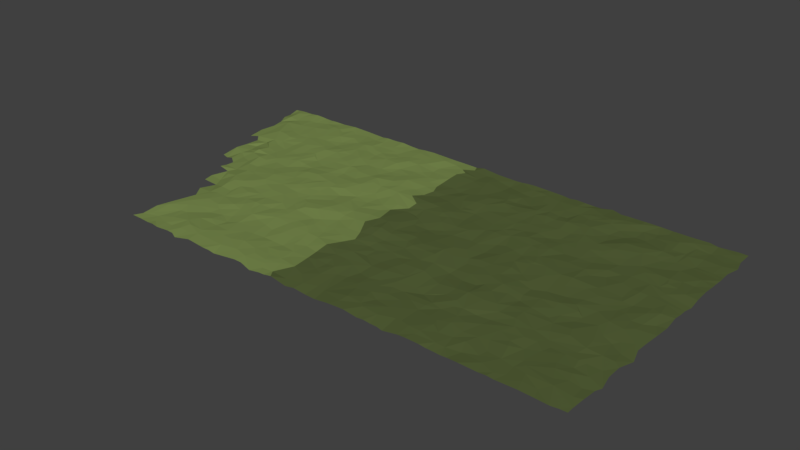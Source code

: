 # Source: teren-tutorial1.blend  (saved by Blender 2.78.0; exported with 4.5.12 LTS)
import bpy
from mathutils import Matrix  # noqa: F401  (used for matrix-valued properties, if any)

bpy.ops.wm.read_factory_settings(use_empty=True)
scene = bpy.context.scene
scene.name = 'Scene'

# ---- collections
col_collection_1 = bpy.data.collections.new('Collection 1'); scene.collection.children.link(col_collection_1)

# ---- materials (node trees are filled in below, after node groups)
mat_material_004 = bpy.data.materials.new('Material.004')
mat_material_004.alpha_threshold = 0.0
mat_material_004.use_transparent_shadow = False
mat_material_004.diffuse_color = (0.09687, 0.3097, 0.3185, 1.0)
mat_material_004.roughness = 0.5
mat_material_001 = bpy.data.materials.new('Material.001')
mat_material_001.alpha_threshold = 0.0
mat_material_001.use_transparent_shadow = False
mat_material_001.diffuse_color = (0.09433, 0.1237, 0.04066, 1.0)
mat_material_001.roughness = 0.5
mat_material_002 = bpy.data.materials.new('Material.002')
mat_material_002.alpha_threshold = 0.0
mat_material_002.use_transparent_shadow = False
mat_material_002.diffuse_color = (0.1979, 0.2668, 0.07914, 1.0)
mat_material_002.roughness = 0.5
mat_material_003 = bpy.data.materials.new('Material.003')
mat_material_003.alpha_threshold = 0.0
mat_material_003.use_transparent_shadow = False
mat_material_003.diffuse_color = (0.196, 0.1434, 0.05231, 1.0)
mat_material_003.roughness = 0.5

# ---- material node trees

# ---- world
world_world = bpy.data.worlds.new('World'); scene.world = world_world
world_world.color = (0.05088, 0.05088, 0.05088)
world_world.use_sun_shadow = False
world_world.sun_shadow_jitter_overblur = 0.0
world_world.cycles.sampling_method = 'MANUAL'

# ---- meshes
me_plane_001 = bpy.data.meshes.new('Plane.001')
me_plane_001.from_pydata([(10.61, 30.05, 0.1524), (10.64, 2.706, -0.3528), (10.61, 20.54, 0.1878), (0.607, 30.05, 0.1313), (50.61, 30.05, 0.08885), (20.71, -30.16, 0.1758), (39.22, 30.35, 0.1752), (20.04, -19.03, 0.1373), (19.51, -7.692, 0.07214), (30.6, 0.104, 0.2264), (40.73, -8.747, 0.02823), (40.81, 1.716, 0.09727), (50.66, -29.79, 0.3683), (110.6, -29.95, 0.1767), (49.8, 18.95, 0.03071), (48.99, 10.69, 0.2768), (50.79, -20.7, 0.1804), (61.25, -30.01, -0.07405), (80.6, -29.94, 0.3479), (91.06, -30.0, 0.2017), (110.3, -9.309, -0.001434), (110.7, 9.952, 0.2745), (110.6, 20.05, 0.09393), (100.6, 30.05, 0.1524), (90.01, 29.86, 0.3237), (80.61, 30.05, 0.05255), (60.66, 30.01, 0.004561), (59.34, 9.788, 0.3789), (60.05, 20.88, 0.1785), (69.2, -7.967, 0.2476), (71.7, 20.97, 0.2981), (79.51, -19.11, 0.0155), (79.89, 10.31, 0.2368), (90.67, -9.395, 0.08169), (99.0, -19.0, 0.03464), (100.7, 21.09, 0.2783), (9.482, 24.37, 0.1572), (9.845, -6.993, -0.5274), (10.73, -3.323, -0.608), (9.178, 30.05, 0.08356), (7.75, 30.05, 0.1437), (6.321, 30.05, 0.2694), (3.265, 29.95, 0.1881), (0.152, 22.83, -0.2489), (0.5606, 25.72, 0.1473), (0.5515, 28.21, 0.2078), (0.07774, 13.32, -0.7823), (-0.3506, 17.14, -0.6129), (0.7095, 19.98, -0.2518), (8.26, 0.4378, -0.5884), (6.95, 19.94, 0.1131), (2.498, 22.76, 0.1707), (13.46, -29.95, 0.2802), (15.63, -29.77, 0.1234), (17.75, -29.95, 0.1412), (19.18, -29.95, 0.2341), (23.47, -29.83, 0.1632), (24.89, -29.95, 0.1904), (26.51, -30.71, 0.1426), (29.28, -29.82, 0.2898), (32.19, -29.95, 0.1588), (33.63, -30.1, 0.1733), (34.89, -29.95, 0.06542), (36.35, -30.02, -0.1021), (41.14, -29.46, 0.1496), (49.18, 30.05, 0.1462), (47.75, 30.05, 0.1588), (44.82, 29.8, 0.3172), (36.52, 30.39, 0.03338), (32.91, 30.02, 0.1529), (29.18, 30.05, 0.2166), (27.75, 30.05, 0.2048), (26.32, 30.05, 0.2282), (24.87, 30.04, 0.06224), (20.41, 30.59, -0.04813), (20.63, 25.38, 0.2192), (19.26, 27.22, 0.1864), (20.55, -27.74, 0.1188), (19.88, -25.51, 0.1701), (20.1, -22.38, 0.05283), (20.2, -12.78, -0.04624), (19.73, -4.356, 0.2735), (19.64, 5.096, -0.02633), (20.68, 12.54, 0.1606), (20.19, 16.42, 0.2916), (30.0, 21.57, -0.02058), (30.35, 23.35, 0.05992), (30.61, 30.08, 0.3105), (29.75, -24.5, 0.2199), (31.06, -19.09, 0.1229), (30.69, -15.19, 0.2859), (31.57, -10.89, 0.1187), (30.17, -2.376, 0.05141), (30.64, 3.623, 0.3186), (29.99, 13.59, 0.1743), (28.54, 18.09, 0.3017), (30.61, 18.75, 0.09766), (40.3, 23.39, 0.1926), (40.48, 27.61, 0.1984), (41.04, -24.35, 0.3025), (39.17, -11.28, 0.1014), (38.95, -5.695, 0.4418), (39.87, -3.588, 0.3836), (40.1, 5.837, 0.1693), (41.69, 13.46, 0.3311), (16.59, 11.12, 0.04821), (12.91, 11.44, -0.0014), (28.85, -19.98, -0.112), (26.11, -18.48, -0.1106), (22.85, -8.736, 0.1845), (27.99, 0.2161, 0.2702), (26.24, 0.4848, 0.15), (24.3, -0.1609, 0.1755), (20.8, 0.2286, 0.3753), (29.03, 10.83, 0.132), (25.04, 10.28, -0.05929), (22.34, 11.66, -0.08279), (25.19, 21.05, 0.2605), (20.15, 20.19, -0.00866), (34.06, -9.453, 0.194), (35.54, 0.3921, 0.01068), (33.26, 0.7618, 0.1589), (31.13, 10.23, -0.01764), (36.55, 20.87, 0.3179), (44.17, 0.4876, 0.06155), (49.48, -28.14, 0.1319), (102.0, -29.95, 0.1795), (104.9, -29.96, 0.08982), (107.7, -30.23, 0.187), (109.2, -29.95, 0.1476), (110.6, 21.48, 0.1197), (111.3, 24.01, 0.2401), (110.6, 26.68, 0.1564), (110.6, 29.95, 0.2093), (50.89, 15.21, 0.1337), (50.49, 12.67, 0.166), (50.0, -14.99, 0.2638), (50.27, -18.03, 0.04275), (54.77, -30.36, 0.1685), (56.35, -29.96, 0.1951), (59.0, -29.94, -0.06453), (64.34, -29.97, 0.2653), (67.59, -29.93, 0.4032), (70.72, -30.11, 0.1571), (72.04, -29.95, 0.1634), (73.46, -29.95, 0.01793), (74.89, -29.95, -0.005369), (76.22, -30.21, -0.06605), (79.12, -29.96, 0.2787), (83.46, -29.95, 0.328), (84.89, -29.95, 0.164), (86.32, -29.95, 0.139), (87.75, -29.95, 0.06474), (88.91, -29.89, 0.09732), (94.84, -29.95, 0.0792), (96.32, -29.95, 0.1816), (97.83, -30.01, 0.1213), (110.6, -28.51, 0.2382), (110.7, -25.88, 0.2276), (110.7, -22.73, -0.03611), (111.2, -21.5, -0.06634), (110.5, -18.4, 0.01709), (110.5, -15.45, 0.0972), (111.3, -12.41, -0.08399), (110.4, -7.064, 0.02608), (110.6, -3.595, 0.01184), (110.7, -0.5889, -0.06457), (110.4, 2.692, 0.08634), (110.5, 4.272, 0.002184), (110.5, 5.814, -0.01278), (110.9, 7.332, 0.0412), (110.5, 13.39, 0.1945), (110.6, 15.55, 0.1546), (110.6, 17.19, 0.1028), (110.7, 18.55, 0.1523), (108.7, 30.09, 0.1641), (103.0, 30.36, 0.06068), (99.18, 30.05, 0.1287), (95.63, 30.06, 0.1289), (87.75, 30.05, 0.188), (86.32, 30.05, 0.1845), (82.48, 31.04, -0.004204), (79.18, 30.05, 0.0118), (77.11, 29.75, 0.222), (72.03, 30.09, 0.07543), (69.0, 29.97, 0.2357), (64.89, 30.05, 0.2761), (63.46, 30.05, 0.1968), (60.52, -20.87, -0.1396), (60.69, -9.406, 0.07612), (60.49, -4.455, 0.1979), (59.67, -0.3822, 0.08057), (60.14, 1.671, -0.09482), (59.95, 11.89, 0.1859), (60.04, 13.45, 0.1126), (60.43, 16.36, 0.3431), (69.38, 21.94, 0.04862), (70.27, 25.01, 0.1891), (69.43, 27.83, 0.2841), (69.48, -27.14, 0.3656), (68.45, -26.39, 0.322), (69.47, -23.75, 0.09122), (69.97, -21.16, 0.1823), (69.83, -11.39, 0.3372), (70.05, -3.68, 0.1892), (70.6, 8.575, 0.1874), (71.38, 14.23, 0.1284), (69.76, 18.23, 0.2245), (81.25, 24.01, 0.2628), (80.61, 25.76, 0.3244), (79.27, 28.82, 0.1918), (81.25, -26.86, 0.3855), (80.08, -15.55, 0.3366), (80.05, -12.48, 0.4108), (80.51, -10.32, 0.3035), (80.46, -8.183, 0.204), (79.52, -5.235, 0.3034), (80.56, -0.5419, 0.2086), (79.6, 1.778, 0.06123), (80.77, 3.665, 0.1081), (80.41, 8.025, 0.2877), (79.09, 12.99, 0.0005549), (90.07, 22.1, 0.04302), (90.21, 28.34, 0.4022), (89.66, -27.11, -0.0581), (90.42, -25.14, 0.08186), (89.19, -22.11, 0.1154), (90.43, -5.948, 0.1196), (90.18, 13.09, -0.04071), (100.7, 28.03, 0.1989), (99.45, -17.22, -0.036), (98.2, -15.56, -0.05225), (100.2, -12.79, 0.342), (99.42, -10.95, 0.3026), (99.78, -3.537, 0.2062), (99.27, -1.365, 0.2088), (101.2, 1.797, 0.1329), (100.5, 3.082, 0.0763), (100.4, 6.425, 0.1539), (99.38, 12.67, 0.2428), (54.76, -20.09, 0.0824), (52.71, -10.31, 0.3026), (54.13, 10.35, 0.3618), (55.67, 20.94, 0.09636), (51.92, 21.48, 0.1775), (68.92, -18.86, 0.1077), (63.7, -19.12, 0.06903), (66.76, -8.748, 0.2587), (65.66, -9.37, 0.2407), (66.71, 1.233, 0.2009), (62.71, 0.9119, 0.05), (65.54, 12.02, 0.04408), (67.41, 19.9, 0.1956), (64.48, 21.2, 0.2441), (76.85, -19.94, 0.1132), (79.44, -9.295, 0.06481), (76.54, -9.387, -0.03802), (78.46, 0.06226, 0.1597), (76.37, 2.505, 0.113), (73.49, 1.107, -0.09294), (70.61, -0.1634, 0.1589), (76.52, 10.68, 0.283), (71.07, 10.32, 0.1125), (78.77, 20.39, 0.34), (74.27, 20.06, 0.349), (87.38, -18.68, 0.0971), (83.05, -19.39, 0.2181), (88.7, 2.737, 0.2987), (87.82, 10.08, 0.04888), (93.73, -19.91, 0.1774), (94.48, -10.03, -0.01875), (97.53, 0.6301, 0.3319), (94.64, 1.502, 0.2749), (90.32, 10.26, -0.02067), (94.74, 20.03, 0.472), (105.4, -19.96, 0.1809), (109.2, -8.102, 0.09972), (107.1, -9.159, 0.08575), (108.0, 2.219, 0.3), (106.2, 0.7538, 0.3002), (108.3, 10.19, 0.3729), (106.3, 11.28, 0.2707), (103.6, 10.12, 0.1253), (108.4, 20.22, 0.03367), (105.1, 20.71, -0.142), (8.515, 6.212, -0.1572), (8.764, 7.645, 0.1872), (9.582, 9.8, 0.1343), (9.922, 12.36, -0.0457), (9.397, 14.16, 0.1108), (9.597, 18.98, 0.1163), (42.95, -29.53, 0.1879), (45.96, -30.41, 0.1333), (47.75, -29.95, 0.1265), (49.18, -29.95, 0.1966), (49.73, 22.06, 0.2359), (49.38, -3.776, 0.3277), (50.65, -0.952, 0.3843), (49.31, 3.739, -0.07404), (51.73, 6.439, -0.06889), (13.28, 30.04, 0.1351), (16.39, -10.03, -0.04197), (10.59, -9.432, -0.4046), (14.7, 1.557, -0.1174), (12.39, 1.308, -0.01703), (16.35, 20.5, 0.1519), (13.79, 20.34, 0.1198), (43.75, -19.99, -0.07731), (41.13, -19.99, -0.03526), (46.59, -9.134, 0.01364), (44.88, -9.334, -0.01656), (41.3, 10.22, 0.1589), (48.23, 20.22, 0.1477), (45.78, 19.83, 0.0906), (41.6, 20.17, 0.02964), (56.2, 29.95, 0.1507), (52.22, 30.47, 0.2338), (56.93, 1.691, -0.02115), (54.7, 0.539, 0.2543), (-1.941, 30.07, -0.1208), (-1.542, 25.66, -0.4242), (-1.582, 27.58, -0.4789), (-0.8513, 30.04, 0.005569), (101.6, 13.5, 0.2723), (101.1, 15.95, 0.06051), (101.9, 19.44, 0.1529), (103.7, 17.28, 0.1096), (104.3, 11.62, 0.2966), (103.8, 13.24, 0.3345), (105.9, 13.87, 0.2445), (108.2, 16.58, 0.2038), (104.8, 19.91, -0.09894), (108.2, 13.95, 0.1287), (102.1, 6.19, 0.2819), (103.2, 1.91, 0.03418), (102.0, 9.901, 0.1598), (103.6, 6.199, 0.2402), (106.2, 2.889, 0.2405), (107.3, 5.662, 0.1184), (105.3, 7.164, 0.1113), (105.7, 8.475, 0.1671), (102.0, -7.186, 0.2005), (102.0, -1.124, 0.1241), (102.8, -5.266, 0.3749), (105.3, -2.735, 0.2426), (103.6, -1.157, 0.1931), (105.8, -5.78, 0.335), (107.3, -2.421, 0.1483), (107.2, -4.459, 0.2897), (109.0, -1.095, -0.0608), (102.4, -17.44, 0.1214), (103.6, -16.07, 0.2024), (104.9, -17.71, 0.2863), (104.0, -14.19, 0.3341), (103.8, -11.99, 0.3018), (104.1, -9.324, 0.1307), (106.2, -17.76, 0.1843), (106.3, -10.27, -0.01247), (107.0, -14.26, 0.1827), (108.9, -17.54, -0.02185), (109.2, -14.43, 0.1755), (108.8, -11.86, -0.009231), (101.3, -27.77, 0.1886), (100.6, -25.77, 0.1493), (99.45, -23.93, 0.126), (102.6, -20.41, 0.2015), (103.3, -21.92, 0.3057), (104.1, -27.94, 0.1232), (104.5, -24.31, 0.2926), (106.0, -21.44, 0.3195), (105.6, -25.93, 0.3949), (106.7, -23.27, 0.2864), (109.3, -26.36, 0.3111), (109.0, -23.52, 0.08466), (108.3, -20.4, 0.1635), (91.25, 16.76, 0.331), (91.69, 19.83, 0.4288), (94.43, 12.67, -0.09865), (94.59, 15.21, 0.119), (95.82, 18.37, 0.4019), (97.73, 14.52, 0.1468), (98.08, 19.34, 0.2142), (99.38, 18.3, 0.07496), (90.93, 2.903, 0.4255), (93.98, 9.626, 0.1344), (92.39, 5.799, 0.1319), (95.97, 2.868, 0.3031), (94.85, 7.335, -0.000505), (96.56, 9.704, -0.01513), (96.65, 4.478, 0.2252), (98.13, 7.399, 0.1373), (98.14, 10.18, 0.09079), (91.19, 0.1099, 0.18), (93.71, -7.226, 0.1518), (93.38, -2.664, 0.02531), (93.44, -5.415, 0.2841), (95.66, -8.324, 0.06717), (97.52, -5.71, 0.278), (95.97, -4.114, 0.2994), (96.2, -1.798, 0.1856), (98.36, -8.497, 0.06753), (98.82, -6.77, 0.11), (92.0, -16.16, 0.2551), (90.84, -14.01, 0.3009), (90.83, -18.55, 0.1771), (94.85, -17.58, 0.1829), (94.71, -14.69, 0.06404), (97.04, -17.27, 0.06138), (96.9, -13.45, 0.07408), (95.9, -11.09, 0.05219), (92.3, -26.14, 0.01997), (93.91, -27.49, 0.1416), (92.58, -24.32, -0.007635), (91.07, -21.65, 0.09815), (94.42, -21.34, 0.2437), (95.47, -24.74, 0.094), (96.68, -28.63, 0.1465), (96.57, -20.15, -0.01972), (98.48, -27.69, 0.09294), (98.07, -25.28, 0.01549), (98.38, -22.99, 0.04389), (81.22, 14.31, -0.08159), (81.53, 17.24, 0.02145), (81.82, 20.19, 0.344), (83.58, 16.68, 0.1501), (82.43, 12.86, -0.01666), (84.4, 15.04, 0.1326), (83.9, 18.19, 0.2359), (85.59, 12.75, 0.09339), (85.56, 18.96, 0.1619), (87.59, 14.08, 0.1224), (87.64, 16.76, 0.1983), (88.01, 18.93, 0.04605), (89.64, 14.94, 0.1427), (81.97, 9.647, 0.2304), (82.36, 2.733, 0.1753), (82.78, 3.522, 0.2825), (82.06, 5.671, 0.2538), (84.41, 6.776, 0.2034), (84.82, 9.92, -0.05848), (85.03, 3.479, 0.3338), (86.76, 4.836, 0.239), (90.71, 7.156, 0.2101), (87.18, 7.461, 0.1934), (80.48, -3.825, 0.2654), (82.95, -6.444, 0.4097), (83.12, -0.9453, -0.05329), (85.2, -8.198, 0.1892), (83.84, -3.277, 0.06054), (85.42, -2.426, 0.02706), (87.24, -6.785, -0.02096), (87.12, -4.207, -0.1406), (86.61, 0.6527, 0.2459), (87.88, -8.593, -0.09159), (89.55, -3.205, -0.05591), (80.8, -17.34, 0.1519), (82.32, -16.86, 0.1716), (82.69, -9.498, 0.3356), (84.98, -16.94, -0.01418), (83.56, -12.76, 0.4124), (85.84, -12.3, 0.3802), (87.67, -16.66, 0.002045), (87.7, -11.21, 0.1941), (87.49, -14.04, 0.2399), (90.52, -11.4, 0.1845), (81.21, -28.05, 0.3258), (81.75, -23.93, 0.3384), (81.25, -22.53, 0.2249), (83.49, -21.66, 0.2866), (85.16, -27.83, 0.2703), (83.68, -25.22, 0.2381), (85.21, -20.1, 0.2333), (86.18, -24.62, 0.0508), (86.4, -22.55, 0.1368), (86.98, -27.81, 0.1301), (88.48, -24.47, 0.1646), (72.03, 12.12, 0.04903), (71.74, 16.45, 0.1045), (72.31, 19.37, 0.2236), (74.46, 12.49, 0.09123), (73.63, 15.46, 0.1736), (76.49, 15.29, 0.2047), (76.99, 13.45, 0.1685), (75.79, 17.27, 0.186), (76.49, 19.88, 0.225), (79.13, 17.32, 0.1665), (70.6, 2.971, 0.05067), (72.42, 8.392, 0.1452), (73.52, 5.022, -0.09185), (74.94, 5.865, -0.09438), (73.52, 9.49, 0.06089), (77.11, 5.193, 0.03226), (79.32, 4.555, -0.02558), (78.76, 8.536, 0.212), (72.8, -2.368, 0.03884), (73.21, -8.604, -0.1645), (73.39, -6.929, -0.06929), (73.59, -4.11, -0.03393), (74.61, -1.809, 0.195), (76.72, -3.731, 0.1701), (76.34, -6.865, 0.1229), (77.38, -1.902, 0.2609), (72.1, -16.38, -0.02868), (72.09, -12.17, 0.1068), (71.08, -18.75, -0.02165), (73.62, -10.52, -0.05728), (74.15, -17.14, -0.1744), (74.17, -12.92, 0.08058), (75.98, -15.96, -0.07601), (77.27, -18.54, 0.07366), (77.35, -14.93, 0.07178), (77.5, -12.49, 0.178), (72.81, -27.35, 0.2674), (72.67, -24.32, 0.2088), (72.74, -21.41, 0.1748), (73.95, -20.12, 0.07067), (74.86, -23.23, 0.2485), (75.87, -26.33, 0.2643), (77.05, -26.31, 0.2744), (76.79, -21.7, 0.0612), (78.94, -26.84, 0.3682), (79.59, -22.2, 0.2066), (63.06, 12.57, -0.01638), (62.2, 13.48, 0.1062), (62.59, 16.71, 0.2808), (61.29, 19.38, 0.3025), (65.06, 19.5, 0.3572), (64.52, 14.94, 0.1417), (67.35, 16.59, 0.1204), (66.93, 18.64, 0.2259), (68.24, 11.09, 0.1058), (68.75, 12.64, 0.1328), (68.47, 14.85, 0.1964), (60.62, 5.386, 0.279), (60.36, 7.867, 0.2954), (62.98, 3.134, 0.0634), (63.9, 5.756, 0.2206), (63.14, 9.063, 0.05056), (65.35, 2.617, 0.1409), (66.49, 6.149, 0.2501), (64.92, 9.478, 0.09663), (66.42, 4.47, 0.1609), (69.23, 3.27, 0.01967), (68.66, 8.389, 0.07735), (60.87, -2.29, 0.236), (61.75, -6.94, 0.1106), (62.3, -5.372, 0.324), (63.45, -3.892, 0.4397), (65.44, -5.663, 0.4168), (64.17, -1.22, 0.2525), (67.58, -5.563, 0.4778), (67.63, -3.024, 0.377), (68.39, -1.305, 0.2979), (61.2, -18.49, -0.1545), (61.32, -15.52, 0.04918), (61.61, -13.46, 0.01903), (63.01, -10.32, 0.06064), (64.61, -13.61, 0.2394), (65.69, -18.47, 0.08546), (64.47, -15.48, 0.279), (68.37, -17.25, 0.2103), (68.54, -14.57, 0.2392), (65.35, -11.57, 0.2677), (68.33, -11.52, 0.3774), (60.65, -22.83, -0.05905), (60.63, -27.0, -0.04497), (63.75, -21.53, 0.1687), (65.29, -26.22, 0.3932), (64.58, -23.27, 0.217), (65.21, -28.15, 0.3126), (67.61, -24.41, 0.3056), (67.25, -22.48, 0.1987), (66.91, -20.04, 0.1283), (52.78, 14.07, -0.003197), (49.9, 17.37, 0.03116), (53.2, 19.1, 0.02377), (53.68, 15.72, 0.02097), (55.05, 18.17, -0.04711), (56.18, 16.39, 0.1628), (56.16, 13.45, 0.1421), (57.97, 15.41, 0.1742), (57.28, 18.76, 0.1195), (58.58, 19.37, 0.1887), (52.48, 5.186, -0.08531), (51.81, 8.632, 0.2299), (56.16, 3.958, -0.02475), (54.7, 4.81, -0.1107), (54.61, 7.727, 0.1493), (56.29, 10.19, 0.3196), (57.88, 3.09, 0.006597), (58.6, 6.889, 0.2636), (58.43, 8.534, 0.4004), (51.6, -7.697, 0.2805), (51.93, -4.761, 0.4463), (53.58, -4.028, 0.5364), (52.77, -1.007, 0.3774), (53.89, -7.007, 0.3095), (53.76, -5.745, 0.4403), (55.81, -2.739, 0.2381), (56.49, -8.449, 0.1369), (56.92, -6.972, 0.07894), (56.37, -4.395, 0.3122), (58.83, -2.425, 0.2807), (52.17, -15.02, 0.1945), (51.32, -12.19, 0.1257), (53.87, -16.45, 0.1376), (54.52, -18.14, 0.1537), (53.56, -11.84, 0.2284), (56.19, -16.48, 0.09299), (55.46, -13.87, 0.2423), (56.14, -10.26, 0.01529), (58.59, -17.36, 0.03062), (58.08, -13.31, -0.003256), (58.1, -10.7, -0.01054), (51.52, -24.75, 0.4268), (52.3, -20.11, 0.2085), (53.12, -28.56, 0.2387), (54.13, -25.73, 0.3336), (54.55, -22.55, 0.1307), (56.4, -23.42, 0.1472), (56.65, -20.01, 0.1632), (56.52, -27.74, 0.2416), (58.83, -26.57, -0.001566), (58.56, -21.49, -0.0562), (91.55, 23.6, -0.005573), (91.59, 26.45, 0.06405), (93.78, 23.31, 0.1343), (93.23, 30.14, 0.1573), (94.06, 22.01, 0.2959), (94.14, 27.18, -0.01127), (94.48, 25.54, 0.06704), (95.85, 28.35, 0.08784), (97.39, 24.84, 0.2036), (98.23, 21.53, 0.3315), (99.08, 23.16, 0.2057), (98.88, 26.47, 0.3283), (97.69, 30.01, 0.1599), (81.56, 21.64, 0.3857), (82.44, 27.28, 0.248), (83.2, 25.88, 0.2941), (83.28, 21.33, 0.3528), (85.45, 25.19, 0.3191), (84.78, 26.59, 0.3908), (84.92, 30.03, 0.1222), (87.0, 27.88, 0.3291), (87.23, 21.5, -0.03069), (88.57, 27.14, 0.3439), (87.93, 24.0, 0.06247), (71.87, 24.63, 0.2435), (73.84, 22.31, 0.2049), (72.69, 27.29, 0.1665), (73.62, 29.69, 0.132), (74.91, 30.03, 0.1629), (76.24, 21.86, 0.1146), (75.77, 24.62, 0.1855), (76.63, 27.21, 0.3082), (77.75, 22.18, 0.1166), (78.83, 24.93, 0.1991), (62.03, 21.65, 0.1378), (61.14, 24.38, -0.02045), (61.15, 27.09, -0.1887), (63.58, 23.79, 0.1562), (62.07, 30.07, 0.0343), (64.62, 26.03, -0.02077), (66.07, 28.22, 0.2005), (66.43, 21.47, 0.03405), (66.14, 24.14, 0.09265), (67.21, 25.57, 0.01097), (67.9, 28.08, 0.2899), (49.75, 24.26, 0.3796), (50.79, 25.87, 0.3913), (51.33, 28.41, 0.2303), (54.26, 24.05, 0.1735), (54.33, 25.64, 0.1332), (54.77, 27.93, 0.06344), (56.33, 28.18, 0.0759), (56.87, 25.07, 0.2674), (57.52, 22.83, 0.2535), (58.11, 27.6, 0.03535), (101.6, 23.84, 0.007454), (102.3, 23.02, 0.05773), (102.2, 26.8, -0.01523), (104.9, 29.88, 0.02579), (105.0, 23.83, 0.01172), (108.3, 24.81, 0.08382), (105.0, 26.72, -0.1136), (108.7, 23.38, 0.1514), (106.8, 27.43, 0.03314), (108.7, 28.6, 0.2012), (42.37, 17.88, 0.1888), (43.73, 15.61, 0.408), (44.18, 12.66, 0.3257), (46.33, 12.33, 0.1992), (47.54, 13.62, 0.1173), (47.47, 18.22, 0.1143), (48.43, 15.93, 0.1464), (40.59, 3.797, 0.01639), (42.44, 7.208, -0.0157), (43.62, 10.17, 0.3119), (43.74, 3.333, -0.1422), (44.25, 5.927, -0.1668), (46.92, 4.24, -0.04938), (45.92, 8.17, 0.1191), (48.02, 2.281, -0.07936), (49.11, 6.105, 0.07233), (45.68, 10.11, 0.276), (42.69, -3.842, 0.2405), (41.99, -8.115, 0.05508), (44.5, -4.118, 0.1787), (44.72, -6.005, -0.05142), (44.73, -1.742, 0.2912), (47.37, -4.266, 0.331), (48.2, -0.7545, 0.2391), (48.62, -7.687, 0.1703), (40.42, -16.7, 0.1262), (40.89, -13.76, 0.1691), (42.11, -11.95, 0.2384), (43.18, -16.13, 0.04989), (42.6, -10.34, 0.09717), (44.88, -15.99, 0.09997), (44.13, -13.73, 0.1911), (45.16, -18.49, 0.0532), (47.32, -17.44, -0.01397), (47.06, -15.77, 0.06441), (46.68, -13.81, 0.1187), (45.99, -11.58, -0.01297), (49.53, -10.3, 0.1384), (41.96, -27.57, 0.3659), (42.54, -25.73, 0.3275), (42.25, -22.29, 0.04886), (46.08, -27.04, 0.1932), (44.43, -24.26, 0.1302), (44.98, -21.98, 0.1492), (45.34, -25.98, 0.2066), (47.12, -28.34, 0.1034), (47.11, -20.62, 0.1216), (48.61, -25.31, 0.2606), (47.36, -24.0, 0.2361), (48.0, -22.43, 0.1511), (31.5, 13.61, 0.2493), (32.22, 16.72, 0.04296), (33.35, 21.3, 0.166), (33.14, 12.54, 0.3058), (33.82, 14.63, 0.1565), (34.39, 16.7, -0.005011), (36.53, 12.63, 0.1974), (35.63, 17.12, -0.005318), (38.2, 12.49, 0.3292), (37.01, 14.51, 0.02558), (40.22, 16.02, 0.07404), (38.1, 17.12, -0.06337), (38.69, 19.42, 0.02431), (32.1, 1.873, 0.3017), (31.56, 5.296, 0.2453), (31.15, 8.142, 0.04596), (34.0, 5.056, 0.1976), (34.89, 9.505, 0.205), (33.54, 3.329, 0.182), (36.23, 7.722, 0.3768), (37.56, 2.201, -0.1191), (37.74, 8.062, 0.4091), (36.36, 4.678, 0.2796), (39.17, 10.51, 0.331), (31.69, -7.961, 0.2411), (31.3, -5.517, 0.1142), (31.94, -3.936, 0.0216), (33.48, -6.58, 0.08037), (33.55, -3.776, 0.08418), (33.31, -1.738, 0.08666), (35.09, -4.605, 0.2381), (35.75, -8.297, 0.2328), (36.41, -6.758, 0.3603), (37.84, -0.4632, 0.001703), (40.53, -1.181, 0.2064), (32.99, -15.82, 0.08497), (32.93, -12.67, 0.2763), (33.86, -18.6, 0.08436), (35.83, -10.55, 0.2374), (35.69, -16.37, 0.05672), (35.14, -13.06, 0.2509), (37.79, -16.86, -0.0827), (38.54, -13.13, 0.1062), (31.71, -27.14, 0.2501), (32.7, -24.45, 0.186), (32.06, -22.69, 0.1802), (34.74, -20.81, 0.1495), (35.32, -27.19, 0.1789), (34.81, -24.63, 0.2636), (36.47, -20.41, 0.1246), (38.94, -26.72, 0.3472), (37.7, -23.76, 0.4034), (38.88, -19.96, -0.04534), (22.62, 19.25, 0.2119), (22.65, 14.21, 0.02311), (22.89, 17.1, 0.238), (23.94, 18.51, 0.3027), (25.5, 15.38, 0.155), (26.01, 18.22, 0.2125), (25.78, 13.29, 0.06159), (27.71, 14.87, 0.2368), (21.86, 2.451, 0.2051), (21.88, 7.225, -0.08695), (21.79, 8.684, 0.0317), (23.18, 4.885, 0.06658), (24.28, 8.118, 0.03041), (24.76, 2.409, 0.09522), (25.12, 5.685, 0.2843), (27.46, 3.643, 0.2238), (29.27, 3.449, 0.2279), (27.79, 6.136, 0.3356), (28.69, 8.522, 0.1494), (21.23, -2.465, 0.3613), (21.59, -6.604, 0.05857), (22.94, -3.829, 0.2442), (25.29, -7.647, 0.1401), (25.42, -1.677, 0.1594), (27.34, -8.143, 0.1239), (25.83, -5.012, 0.2441), (27.66, -2.153, 0.1422), (28.98, -4.994, 0.2193), (22.03, -16.11, 0.04488), (22.68, -11.78, 0.00751), (23.68, -17.21, -0.08194), (24.69, -14.35, 0.2362), (24.68, -10.92, 0.1109), (26.17, -12.92, 0.2072), (27.14, -14.97, 0.08689), (27.47, -11.14, 0.3677), (27.91, -17.84, -0.1056), (28.74, -13.78, 0.2609), (28.93, -11.22, 0.2811), (22.2, -27.79, 0.09554), (23.28, -24.66, 0.3137), (23.39, -19.29, -0.1392), (24.72, -27.91, 0.3802), (25.08, -25.73, 0.4003), (24.14, -22.47, 0.1788), (25.84, -21.22, 0.1375), (26.6, -27.79, 0.3024), (28.85, -27.17, 0.3391), (28.35, -25.77, 0.3318), (28.57, -22.32, -0.007563), (10.64, 17.2, 0.1573), (12.6, 14.44, -0.0009848), (13.17, 16.51, 0.1396), (14.73, 11.58, 0.08969), (14.92, 16.06, 0.2315), (12.43, 19.13, 0.1592), (18.44, 17.85, 0.2267), (17.41, 12.67, 0.06435), (17.05, 14.92, 0.1394), (19.62, 13.84, 0.1848), (11.77, 4.904, 0.216), (13.82, 4.721, 0.1162), (12.34, 7.081, 0.08742), (12.45, 9.139, 0.01626), (15.23, 6.719, 0.1718), (15.0, 8.804, 0.1189), (18.54, 10.78, 0.153), (16.57, 5.345, 0.08059), (17.8, 7.943, 0.1203), (18.53, 2.473, 0.1476), (19.35, 8.816, 0.1743), (12.28, -4.506, -0.3206), (12.53, -6.971, -0.7953), (11.81, -1.792, -0.4166), (14.76, -4.683, 0.1386), (14.88, -1.48, 0.05992), (16.12, -0.794, -0.006969), (16.2, -8.502, 0.102), (16.49, -6.609, 0.2342), (17.18, -1.662, 0.03506), (18.17, -5.81, 0.2745), (13.74, -9.268, -0.736), (15.69, -16.23, 0.1745), (13.51, -13.3, -0.05192), (16.28, -13.08, -0.0688), (17.12, -18.54, 0.3315), (19.03, -15.77, 0.2234), (18.09, -12.53, -0.008676), (19.13, -10.15, -0.1099), (13.9, -24.51, 0.3565), (14.73, -21.55, 0.4052), (14.18, -28.15, 0.1886), (15.48, -26.65, 0.1693), (15.3, -22.67, 0.4417), (17.17, -26.79, 0.0228), (18.72, -22.55, 0.07672), (18.02, -20.3, 0.2764), (18.45, -28.57, 0.07052), (32.16, 22.31, 0.1523), (31.98, 25.8, 0.06354), (30.5, 27.07, 0.1424), (33.23, 24.91, 0.004629), (35.01, 23.74, 0.1076), (34.01, 27.48, 0.07007), (35.08, 30.08, 0.01234), (36.65, 25.29, 0.2056), (36.9, 28.33, 0.1564), (37.87, 23.11, 0.3581), (39.13, 26.09, 0.1533), (22.84, 24.13, 0.1222), (21.73, 28.64, -0.0952), (24.63, 24.08, 0.2079), (24.57, 27.9, -0.05361), (26.38, 24.73, 0.1988), (27.43, 22.19, 0.07873), (26.86, 27.84, 0.1063), (28.38, 23.44, 0.107), (27.76, 25.75, 0.03517), (11.95, 22.56, 0.129), (12.76, 25.28, 0.2637), (12.72, 27.16, 0.2569), (12.88, 28.68, 0.1311), (14.66, 22.43, 0.2255), (14.53, 26.97, 0.2559), (16.17, 26.43, 0.1761), (16.67, 30.06, 0.3606), (17.41, 24.05, 0.2825), (17.65, 28.32, 0.2379), (19.8, 22.2, 0.001321), (41.41, 24.79, 0.1943), (43.32, 21.06, 0.07421), (43.8, 28.06, 0.4183), (44.72, 22.92, -0.07761), (44.77, 24.77, 0.01709), (47.06, 27.83, 0.3332), (49.26, 26.92, 0.3676), (2.041, 13.78, -0.496), (2.218, 16.96, -0.2925), (3.211, 12.43, -0.7263), (4.975, 17.62, 0.3009), (6.215, 12.35, -0.4291), (7.75, 11.48, 0.1789), (7.385, 13.72, 0.1013), (7.047, 17.38, 0.3204), (9.169, 16.76, 0.2669), (2.86, 2.605, -1.042), (3.033, 6.415, -0.4449), (3.262, 8.992, -0.5505), (4.822, 1.859, -0.8804), (5.536, 9.932, -0.7618), (6.345, 1.881, -0.5362), (5.811, 5.356, -0.6132), (6.221, 7.412, -0.5866), (7.681, 4.1, -0.6482), (9.111, 3.338, -0.5162), (7.865, -2.766, -0.4421), (8.105, -1.238, -0.6046), (2.974, 25.43, -0.0938), (2.525, 27.73, 0.05929), (4.863, 30.0, 0.3242), (5.701, 21.03, 0.09806), (6.023, 23.58, 0.1273), (5.68, 26.95, 0.05868), (7.464, 26.95, 0.02504), (8.509, 21.47, 0.1147), (9.851, 28.05, 0.01926)], [], [(948, 865, 1, 49), (957, 0, 39), (927, 671, 4, 65), (888, 887, 79, 7), (810, 754, 122, 114), (80, 8, 880), (818, 92, 9), (198, 650, 184, 185), (762, 103, 311), (751, 689, 314), (604, 241, 726), (678, 660, 26), (177, 636, 229, 23), (263, 485, 422, 423), (591, 534, 27), (582, 525, 28), (202, 504, 245), (543, 205, 262), (207, 30, 252), (493, 220, 32), (382, 325, 35, 381), (276, 361, 163, 20), (45, 3, 322), (928, 929, 46), (282, 327, 328, 323), (43, 44, 320), (44, 45, 321), (326, 331, 325), (331, 174, 283), (335, 282, 239), (239, 282, 323), (324, 323, 328, 326), (327, 281, 329, 328), (329, 330, 326), (280, 21, 171, 332), (280, 332, 329), (329, 332, 330), (326, 330, 331), (235, 342, 334, 236), (172, 173, 330), (340, 281, 282), (340, 280, 281), (340, 170, 280), (333, 236, 334, 336), (236, 333, 237), (238, 333, 335), (335, 336, 339, 340), (279, 337, 334), (339, 338, 169, 170), (337, 338, 336), (337, 278, 338), (278, 349, 167), (278, 168, 338), (168, 169, 338), (279, 344, 347, 278), (349, 166, 167), (342, 234, 343, 345), (233, 354, 341), (234, 342, 235), (355, 343, 341), (230, 350, 351, 231), (346, 344, 343), (355, 357, 277), (346, 348, 344), (348, 347, 344), (346, 276, 348), (348, 349, 347), (276, 20, 164), (164, 165, 348), (349, 165, 166), (361, 277, 357), (361, 276, 277), (34, 365, 350), (231, 351, 353, 232), (352, 356, 358, 351), (275, 352, 350), (353, 358, 357, 354), (359, 161, 162, 360), (374, 359, 356), (356, 359, 358), (358, 361, 357), (160, 161, 359), (360, 162, 163, 361), (366, 369, 275, 365), (362, 126, 127, 367), (364, 363, 370, 368), (367, 370, 363), (364, 368, 366, 365), (369, 371, 373, 374), (368, 371, 366), (366, 371, 369), (128, 370, 367), (368, 370, 371), (370, 128, 129, 157), (372, 158, 159, 373), (370, 157, 372), (372, 373, 371), (373, 159, 160, 374), (388, 391, 380, 377), (377, 378, 228), (273, 384, 377), (377, 380, 378), (379, 378, 380, 381), (380, 239, 323, 324), (454, 227, 395, 394), (324, 325, 382), (388, 390, 391), (442, 385, 384), (383, 272, 386), (386, 389, 385), (389, 387, 385), (272, 271, 386), (271, 237, 386), (387, 389, 390), (389, 237, 390), (235, 236, 271), (237, 238, 390), (392, 394, 272), (399, 271, 272), (33, 393, 227), (393, 395, 227), (394, 395, 398, 399), (395, 393, 396, 397), (398, 397, 401, 234), (396, 400, 401), (396, 401, 397), (409, 233, 400), (398, 234, 235, 399), (402, 405, 406, 403), (464, 270, 33), (405, 269, 417, 407), (405, 407, 231, 406), (408, 232, 233, 409), (406, 231, 408), (34, 230, 407), (231, 232, 408), (224, 153, 411, 410), (413, 414, 269), (417, 420, 34), (226, 225, 412, 413), (410, 412, 225), (415, 420, 417, 414), (19, 154, 411), (154, 155, 416), (416, 418, 411), (419, 418, 362, 363), (418, 419, 415), (415, 419, 420), (32, 434, 425, 221), (420, 364, 365), (427, 640, 423), (421, 426, 424, 422), (422, 424, 427, 423), (443, 442, 273, 268), (426, 427, 424), (439, 428, 425), (268, 430, 428), (430, 431, 426), (431, 432, 429), (268, 273, 228), (430, 228, 433), (433, 228, 375), (431, 375, 376), (437, 438, 439, 434), (446, 435, 218), (435, 436, 219), (220, 437, 434), (436, 440, 437), (435, 452, 440, 436), (215, 457, 445, 216), (440, 438, 437), (438, 441, 443), (441, 442, 443), (392, 383, 267), (449, 452, 446), (452, 454, 267), (444, 448, 446, 217), (445, 450, 451, 448), (457, 447, 445), (447, 453, 450), (451, 450, 227, 454), (448, 451, 449), (449, 454, 452), (462, 33, 453), (450, 453, 227), (213, 212, 456, 459), (33, 227, 453), (462, 464, 33), (31, 266, 455), (213, 459, 457, 214), (461, 402, 403, 463), (471, 458, 266), (456, 458, 463), (456, 463, 459), (471, 265, 458), (265, 461, 458), (458, 461, 463), (463, 462, 460), (226, 404, 265), (404, 402, 265), (31, 521, 467, 266), (473, 226, 265, 471), (467, 468, 266), (211, 465, 469, 470), (520, 211, 466), (149, 469, 465), (468, 470, 472, 473), (470, 468, 467), (149, 150, 469), (469, 150, 151, 474), (468, 473, 471), (469, 474, 472, 470), (472, 475, 226, 473), (151, 152, 474), (475, 474, 224, 225), (153, 224, 474), (476, 479, 480, 206), (207, 477, 478), (262, 490, 479), (479, 482, 481, 480), (480, 478, 477), (490, 261, 479), (479, 261, 482), (261, 32, 221, 482), (480, 481, 483), (483, 481, 482, 485), (485, 482, 421, 422), (425, 421, 221), (258, 218, 492, 491), (493, 32, 261), (486, 488, 487), (486, 259, 488), (487, 488, 490), (259, 498, 258), (488, 258, 489), (489, 258, 491), (492, 437, 220, 493), (257, 217, 218), (219, 437, 492), (505, 507, 511, 256), (494, 259, 260), (498, 501, 258), (501, 257, 258), (503, 495, 29), (29, 495, 496), (496, 494, 204), (497, 498, 494), (256, 500, 496), (499, 501, 498), (500, 216, 499), (255, 215, 500), (215, 216, 500), (255, 214, 215), (444, 217, 501), (256, 511, 213, 255), (506, 508, 510, 507), (203, 502, 503), (504, 506, 502), (502, 506, 507), (507, 505, 503), (504, 509, 506), (509, 455, 212, 510), (515, 254, 509), (510, 511, 507), (508, 509, 510), (509, 31, 455), (510, 212, 213, 511), (199, 512, 513, 200), (519, 254, 515), (519, 521, 31), (144, 512, 143), (201, 513, 514, 202), (512, 145, 146, 517), (144, 145, 512), (520, 148, 465, 211), (513, 517, 516), (146, 147, 517), (518, 519, 516), (147, 148, 517), (518, 521, 519), (148, 520, 518), (518, 520, 521), (148, 18, 465), (27, 537, 522, 193), (521, 466, 467), (524, 253, 525), (529, 252, 526), (529, 207, 252), (195, 194, 523, 524), (193, 522, 523), (524, 523, 522, 527), (195, 524, 525), (537, 251, 522), (530, 531, 532, 527), (537, 540, 251), (251, 527, 522), (524, 529, 526), (530, 262, 206, 531), (535, 538, 539, 536), (206, 477, 532), (532, 477, 207), (543, 251, 540), (250, 535, 192), (533, 536, 534), (533, 535, 536), (249, 260, 542, 538), (538, 541, 539), (539, 541, 542, 543), (538, 542, 541), (539, 543, 540), (542, 486, 205, 543), (260, 486, 542), (545, 247, 548, 546), (191, 544, 250), (549, 552, 249), (552, 260, 249), (545, 546, 190), (556, 248, 189), (544, 547, 549), (248, 247, 545), (551, 550, 29, 204), (548, 551, 547), (547, 551, 549), (247, 550, 548), (203, 29, 247), (248, 562, 563, 247), (29, 496, 204), (556, 562, 248), (558, 560, 561, 559), (555, 556, 189), (246, 559, 554), (555, 559, 557), (555, 557, 556), (246, 566, 558), (559, 561, 557), (561, 562, 557), (188, 564, 566, 246), (561, 563, 562), (245, 504, 560), (565, 568, 566, 564), (566, 571, 572), (572, 202, 245), (15, 242, 573, 135), (569, 567, 565), (565, 567, 568), (568, 570, 571), (569, 142, 200), (142, 143, 199), (200, 201, 570), (571, 201, 202), (575, 244, 14), (575, 577, 243), (134, 576, 575, 574), (580, 579, 193, 194), (573, 242, 579), (573, 579, 576), (588, 579, 242), (579, 578, 576), (577, 578, 581), (578, 580, 581), (583, 586, 587, 299), (580, 195, 581), (581, 195, 582), (194, 195, 580), (584, 242, 15), (584, 587, 242), (591, 27, 588), (318, 585, 583), (587, 590, 591, 588), (585, 590, 587), (593, 592, 596, 597), (191, 192, 317), (317, 192, 589), (589, 590, 585), (192, 533, 589), (533, 534, 590), (598, 317, 318), (297, 593, 595), (592, 241, 596), (599, 189, 545, 600), (597, 594, 593), (593, 594, 595), (241, 610, 599), (241, 599, 596), (601, 598, 594), (599, 600, 596), (597, 600, 601), (598, 602, 191), (600, 190, 601), (602, 601, 190, 544), (136, 137, 605, 603), (544, 191, 602), (615, 605, 137), (604, 603, 609, 607), (615, 240, 606), (605, 609, 603), (609, 608, 554, 612), (620, 608, 606), (605, 608, 609), (620, 611, 608), (608, 611, 554), (609, 612, 613, 610), (611, 623, 188, 553), (620, 623, 611), (612, 555, 189, 613), (611, 553, 554), (554, 555, 612), (614, 617, 618, 16), (616, 614, 125), (12, 138, 616), (138, 139, 621, 616), (618, 615, 16), (622, 140, 17, 565), (621, 619, 617), (619, 620, 618), (622, 623, 619), (621, 140, 622), (178, 631, 635, 636), (623, 565, 564), (627, 631, 178), (625, 624, 626, 630), (222, 628, 624), (223, 625, 627), (376, 274, 628), (274, 379, 633, 628), (630, 629, 625), (625, 629, 627), (629, 631, 627), (626, 628, 633, 632), (630, 632, 635, 631), (626, 632, 630), (379, 381, 633), (633, 35, 679, 634), (634, 635, 632), (635, 634, 679, 681), (210, 638, 181, 25), (635, 681, 229), (179, 644, 223, 24), (643, 644, 180), (208, 641, 642, 639), (637, 640, 208), (640, 647, 641), (638, 639, 642, 643), (655, 210, 182, 183), (640, 645, 647), (641, 644, 642), (646, 223, 644), (432, 376, 222), (222, 624, 647), (647, 624, 625), (652, 655, 183), (651, 650, 655, 652), (196, 30, 648), (648, 650, 198), (478, 264, 649), (649, 650, 648), (264, 653, 649), (654, 655, 650), (653, 484, 263, 656), (649, 653, 654), (653, 656, 657, 654), (662, 664, 186, 187), (656, 263, 657), (655, 657, 210), (263, 423, 637), (263, 637, 208), (208, 209, 657), (657, 209, 638), (659, 658, 253, 661), (664, 185, 186), (664, 668, 185), (28, 525, 658), (660, 659, 661, 663), (526, 252, 665, 253), (661, 253, 666), (661, 666, 663), (663, 664, 662), (667, 197, 198, 668), (253, 665, 666), (666, 667, 663), (667, 664, 663), (667, 668, 664), (196, 197, 667), (315, 675, 678, 26), (252, 30, 196), (671, 674, 316), (674, 675, 315), (669, 672, 673, 670), (295, 244, 669), (670, 673, 927), (244, 575, 672), (674, 673, 676, 675), (673, 674, 671), (243, 677, 672), (677, 676, 672), (682, 687, 688, 175), (676, 678, 675), (28, 659, 676), (658, 659, 28), (659, 660, 678), (229, 176, 23), (229, 681, 685, 682), (325, 680, 679), (679, 680, 681), (680, 331, 284, 683), (680, 683, 685, 681), (284, 283, 686, 683), (683, 684, 685), (283, 130, 131, 686), (683, 686, 684), (22, 130, 283), (684, 686, 131, 132), (687, 132, 133, 688), (690, 691, 693, 695), (689, 313, 314), (694, 312, 313), (694, 14, 312), (311, 691, 104), (691, 690, 104), (698, 705, 691), (689, 690, 313), (691, 692, 693), (690, 695, 694, 313), (11, 124, 699, 696), (15, 693, 692), (693, 135, 134), (693, 134, 695), (695, 574, 694), (574, 14, 694), (695, 134, 574), (103, 697, 311), (698, 702, 705), (696, 699, 700, 697), (698, 697, 700, 702), (705, 704, 299, 584), (124, 703, 701), (701, 702, 700), (124, 712, 703), (704, 705, 702), (703, 297, 298), (701, 298, 704), (10, 100, 716, 718), (773, 710, 11), (710, 124, 11), (10, 718, 707), (706, 709, 708), (706, 710, 773), (707, 310, 709), (708, 710, 706), (710, 711, 712), (713, 592, 711), (711, 592, 296), (713, 241, 592), (714, 308, 307, 717), (725, 310, 718), (714, 717, 715), (307, 721, 719, 717), (717, 720, 715), (720, 718, 716), (720, 719, 723, 724), (720, 725, 718), (719, 722, 723), (722, 735, 16, 137), (735, 722, 721), (722, 137, 136, 723), (727, 291, 292, 730), (729, 732, 307), (735, 738, 16), (728, 731, 99), (727, 730, 733, 728), (734, 293, 294, 125), (732, 737, 735), (730, 736, 733), (733, 736, 737), (122, 756, 742, 739), (730, 125, 736), (294, 12, 125), (125, 614, 736), (738, 614, 16), (96, 740, 741), (745, 756, 760, 747), (739, 742, 743), (743, 744, 740), (740, 744, 741), (745, 748, 743), (748, 746, 744), (747, 762, 311, 104), (745, 747, 748), (748, 750, 746), (746, 750, 751), (748, 749, 750), (750, 749, 689, 751), (754, 755, 758, 756), (9, 121, 752), (93, 752, 753), (752, 121, 757), (757, 755, 753), (121, 120, 757), (9, 92, 768, 121), (120, 759, 757), (757, 759, 761), (759, 11, 696), (761, 696, 103), (765, 764, 766, 767), (765, 768, 92), (119, 766, 763), (769, 771, 101, 102), (767, 768, 765), (770, 769, 766), (119, 777, 770), (770, 10, 771), (767, 769, 102, 773), (788, 791, 780, 778), (767, 773, 772), (771, 707, 101), (91, 775, 119), (775, 777, 119), (785, 776, 89), (90, 779, 775), (776, 778, 774), (775, 779, 777), (776, 788, 778), (779, 778, 780, 781), (791, 308, 714, 780), (60, 61, 786, 782), (714, 715, 781), (781, 715, 100), (782, 783, 88), (88, 783, 784), (63, 64, 727, 789), (786, 787, 783), (783, 785, 784), (61, 62, 786), (783, 787, 785), (62, 63, 786), (785, 790, 788), (63, 789, 786), (790, 99, 308, 791), (790, 791, 788), (727, 99, 789), (851, 83, 116, 793), (84, 792, 118), (795, 117, 792), (116, 802, 804, 115), (84, 793, 794), (84, 794, 792), (794, 795, 792), (115, 798, 116), (794, 797, 795), (798, 799, 796), (799, 95, 797), (114, 94, 798), (799, 94, 95), (114, 122, 94), (739, 740, 94), (94, 740, 95), (802, 116, 862), (82, 861, 800, 803), (804, 810, 114), (113, 112, 805, 800), (82, 803, 801), (804, 806, 809, 810), (801, 803, 804), (805, 806, 803), (805, 111, 807), (806, 807, 809), (807, 111, 110, 808), (809, 753, 754, 810), (110, 9, 93), (808, 93, 753), (811, 815, 112, 113), (815, 818, 110, 111), (815, 111, 112), (817, 819, 818, 815), (8, 109, 812), (81, 812, 813), (81, 813, 811), (811, 813, 815), (821, 824, 814), (817, 815, 813), (824, 827, 816), (814, 816, 817), (80, 821, 109, 8), (816, 819, 817), (819, 92, 818), (830, 91, 763), (763, 764, 819), (837, 841, 107, 108), (7, 833, 822), (7, 822, 820), (820, 823, 80), (80, 823, 821), (820, 822, 823), (821, 823, 824), (108, 826, 822), (823, 826, 825), (825, 827, 824), (107, 828, 108), (826, 829, 825), (828, 829, 826), (89, 90, 828), (90, 91, 830), (833, 837, 108), (77, 831, 832, 78), (5, 831, 77), (79, 78, 832, 836), (834, 57, 58, 838), (56, 834, 831), (57, 834, 56), (835, 838, 839, 840), (834, 838, 835), (835, 840, 832), (58, 59, 839, 838), (840, 841, 836), (839, 782, 88, 840), (840, 88, 841), (59, 60, 839), (839, 60, 782), (306, 847, 848, 305), (784, 89, 841), (289, 288, 106, 843), (848, 118, 305), (855, 106, 288), (846, 845, 849, 850), (289, 843, 844), (289, 844, 842), (106, 857, 845), (845, 846, 843), (844, 846, 847), (845, 105, 849), (285, 852, 854, 286), (846, 850, 848), (105, 858, 849), (858, 851, 849), (851, 84, 850), (857, 858, 105), (286, 854, 855, 287), (853, 304, 303, 856), (855, 854, 856, 857), (303, 868, 113, 861), (303, 859, 856), (856, 859, 82, 860), (303, 861, 859), (302, 873, 864, 37), (861, 82, 859), (862, 801, 802), (865, 304, 1), (867, 303, 304), (871, 113, 868), (38, 37, 864, 863), (866, 870, 872, 871), (863, 865, 38), (873, 869, 864), (864, 869, 866), (866, 867, 865), (873, 301, 869), (871, 868, 867), (869, 301, 880, 8), (872, 8, 812, 81), (870, 8, 872), (873, 875, 876, 301), (874, 877, 878, 879), (874, 876, 875), (888, 7, 877), (879, 878, 80), (80, 880, 879), (885, 877, 882), (886, 53, 54, 889), (881, 885, 882), (53, 886, 883), (881, 884, 885), (889, 55, 5, 77), (884, 886, 887), (885, 887, 888), (54, 55, 889), (77, 78, 886), (68, 898, 98, 6), (87, 892, 69), (892, 895, 69), (896, 898, 68), (85, 96, 741, 890), (892, 891, 893, 895), (86, 890, 893), (86, 893, 891), (899, 97, 900, 897), (894, 895, 893), (894, 741, 897), (895, 897, 898), (123, 97, 899), (902, 904, 73, 74), (900, 98, 898), (751, 314, 97), (921, 98, 900), (904, 907, 72, 73), (907, 892, 70, 71), (901, 118, 792, 903), (901, 902, 75), (904, 903, 905, 907), (901, 904, 902), (901, 903, 904), (117, 906, 903), (903, 906, 905), (95, 96, 85, 906), (95, 906, 117), (908, 909, 905), (957, 913, 300, 0), (906, 85, 908), (909, 892, 907), (913, 915, 917, 300), (957, 36, 911, 912), (76, 74, 917), (847, 910, 2), (910, 911, 36), (6, 98, 923, 67), (957, 912, 913), (306, 914, 910), (911, 914, 915), (305, 918, 914), (918, 916, 915), (915, 916, 917), (918, 919, 916), (118, 920, 305), (66, 926, 927, 65), (926, 66, 67), (923, 921, 925, 926), (314, 922, 97), (922, 924, 97), (97, 924, 921), (921, 923, 98), (313, 924, 922), (924, 313, 312, 295), (924, 295, 669, 925), (931, 935, 50, 952), (669, 927, 925), (312, 14, 295), (669, 670, 927), (929, 51, 48), (939, 941, 932, 930), (932, 941, 287, 933), (934, 935, 931), (944, 286, 287, 941), (932, 933, 934), (934, 289, 936), (934, 936, 935), (287, 288, 933), (934, 288, 289), (936, 289, 842), (938, 937, 940, 943), (939, 938, 944, 941), (943, 944, 938), (940, 942, 943), (49, 945, 942), (945, 285, 943), (285, 286, 944), (945, 946, 285), (946, 1, 852), (947, 38, 865, 948), (41, 954, 955, 40), (45, 950, 42), (951, 954, 41), (40, 955, 957, 39), (43, 51, 949, 44), (45, 44, 949, 950), (953, 36, 955, 954), (931, 952, 51), (952, 953, 51), (949, 953, 954), (954, 951, 950), (956, 36, 953), (36, 956, 2, 910), (50, 290, 956), (76, 902, 74), (892, 87, 70), (871, 811, 113), (848, 84, 118), (107, 841, 89), (772, 773, 11), (712, 296, 297), (705, 584, 15), (175, 688, 133), (182, 210, 25), (255, 213, 214), (257, 501, 217), (454, 392, 267), (432, 431, 376), (420, 365, 34), (280, 170, 21), (283, 174, 22), (46, 929, 47), (319, 321, 322), (320, 44, 321), (321, 45, 322), (284, 331, 283), (391, 335, 239), (325, 324, 326), (328, 329, 326), (282, 281, 327), (281, 280, 329), (330, 332, 172), (331, 330, 174), (332, 171, 172), (330, 173, 174), (391, 238, 335), (335, 340, 282), (237, 333, 238), (342, 345, 334), (333, 336, 335), (334, 345, 279), (334, 337, 336), (336, 338, 339), (337, 279, 278), (340, 339, 170), (278, 167, 168), (345, 344, 279), (278, 347, 349), (341, 343, 234), (354, 355, 341), (343, 355, 346), (343, 344, 345), (355, 277, 346), (346, 277, 276), (348, 276, 164), (348, 165, 349), (230, 34, 350), (233, 232, 354), (232, 353, 354), (365, 275, 350), (350, 352, 351), (352, 275, 356), (353, 351, 358), (354, 357, 355), (275, 374, 356), (358, 359, 360), (358, 360, 361), (374, 160, 359), (369, 374, 275), (156, 126, 362), (362, 367, 363), (127, 128, 367), (370, 372, 371), (129, 13, 157), (372, 157, 158), (376, 379, 274), (228, 273, 377), (228, 378, 375), (375, 378, 379), (375, 379, 376), (384, 388, 377), (391, 239, 380), (381, 380, 382), (382, 380, 324), (273, 442, 384), (384, 387, 388), (383, 385, 442), (383, 392, 272), (383, 386, 385), (384, 385, 387), (386, 237, 389), (388, 387, 390), (271, 236, 237), (391, 390, 238), (394, 399, 272), (399, 235, 271), (454, 394, 392), (33, 270, 393), (393, 270, 396), (270, 409, 396), (395, 397, 398), (396, 409, 400), (400, 233, 341), (401, 400, 341), (401, 341, 234), (464, 409, 270), (413, 269, 404), (402, 404, 405), (403, 406, 464), (404, 269, 405), (464, 406, 409), (406, 408, 409), (417, 34, 407), (407, 230, 231), (414, 417, 269), (153, 19, 411), (224, 410, 225), (410, 411, 415), (410, 415, 412), (412, 415, 413), (413, 415, 414), (154, 416, 411), (411, 418, 415), (155, 156, 416), (416, 156, 418), (419, 364, 420), (418, 156, 362), (419, 363, 364), (640, 427, 429), (429, 432, 645), (434, 439, 425), (421, 425, 426), (425, 428, 426), (426, 428, 430), (427, 426, 431), (427, 431, 429), (439, 268, 428), (430, 268, 228), (431, 430, 433), (433, 375, 431), (220, 434, 32), (439, 443, 268), (217, 446, 218), (218, 435, 219), (219, 436, 437), (446, 452, 435), (440, 441, 438), (439, 438, 443), (440, 452, 267), (440, 267, 441), (441, 267, 442), (442, 267, 383), (215, 214, 457), (216, 445, 444), (444, 445, 448), (457, 460, 447), (446, 448, 449), (460, 453, 447), (447, 450, 445), (449, 451, 454), (460, 462, 453), (212, 455, 456), (455, 266, 456), (266, 458, 456), (457, 459, 460), (459, 463, 460), (463, 464, 462), (226, 413, 404), (461, 265, 402), (464, 463, 403), (468, 471, 266), (18, 149, 465), (211, 470, 466), (466, 470, 467), (472, 474, 475), (152, 153, 474), (475, 225, 226), (30, 207, 478), (478, 483, 264), (264, 483, 484), (484, 485, 263), (206, 262, 476), (476, 262, 479), (206, 480, 477), (478, 480, 483), (483, 485, 484), (482, 221, 421), (205, 487, 262), (487, 490, 262), (490, 493, 261), (205, 486, 487), (260, 259, 486), (259, 258, 488), (490, 488, 489), (489, 491, 490), (491, 493, 490), (257, 218, 258), (491, 492, 493), (492, 218, 219), (259, 494, 498), (260, 204, 494), (503, 505, 495), (494, 496, 497), (495, 505, 256), (495, 256, 496), (496, 500, 497), (497, 500, 499), (497, 499, 498), (499, 216, 501), (256, 255, 500), (216, 444, 501), (203, 503, 29), (560, 504, 502), (203, 560, 502), (514, 515, 504), (503, 502, 507), (504, 515, 509), (506, 509, 508), (254, 31, 509), (504, 202, 514), (516, 519, 515), (254, 519, 31), (199, 143, 512), (201, 200, 513), (513, 512, 517), (514, 513, 516), (515, 514, 516), (517, 518, 516), (517, 148, 518), (521, 520, 466), (253, 524, 526), (194, 193, 523), (524, 527, 529), (251, 530, 527), (529, 527, 528), (528, 527, 532), (251, 543, 530), (528, 532, 207), (528, 207, 529), (530, 543, 262), (532, 531, 206), (27, 534, 537), (192, 191, 250), (192, 535, 533), (534, 536, 537), (250, 549, 538), (535, 250, 538), (537, 536, 540), (538, 549, 249), (536, 539, 540), (250, 544, 549), (190, 546, 544), (189, 248, 545), (544, 546, 547), (546, 548, 547), (247, 29, 550), (548, 550, 551), (549, 551, 552), (551, 204, 552), (552, 204, 260), (563, 203, 247), (553, 188, 246), (553, 246, 554), (555, 554, 559), (246, 558, 559), (556, 557, 562), (566, 572, 558), (558, 572, 560), (560, 572, 245), (561, 560, 203), (563, 561, 203), (17, 141, 565), (141, 569, 565), (141, 142, 569), (568, 567, 570), (566, 568, 571), (567, 569, 200), (567, 200, 570), (200, 142, 199), (570, 201, 571), (572, 571, 202), (577, 581, 243), (135, 573, 134), (14, 574, 575), (134, 573, 576), (575, 576, 577), (577, 576, 578), (588, 27, 579), (578, 579, 580), (27, 193, 579), (582, 195, 525), (242, 587, 588), (298, 297, 583), (299, 298, 583), (595, 318, 297), (297, 318, 583), (583, 585, 586), (299, 587, 584), (318, 317, 585), (586, 585, 587), (317, 589, 585), (589, 533, 590), (591, 590, 534), (595, 598, 318), (598, 191, 317), (592, 593, 296), (296, 593, 297), (594, 597, 601), (594, 598, 595), (597, 596, 600), (610, 613, 599), (598, 601, 602), (599, 613, 189), (600, 545, 190), (604, 607, 241), (241, 607, 610), (137, 16, 615), (136, 603, 604), (615, 606, 605), (240, 620, 606), (606, 608, 605), (607, 609, 610), (615, 618, 240), (240, 618, 620), (125, 12, 616), (614, 616, 617), (617, 616, 621), (617, 619, 618), (621, 622, 619), (620, 619, 623), (621, 139, 140), (622, 565, 623), (623, 564, 188), (24, 223, 627), (222, 376, 628), (624, 628, 626), (629, 630, 631), (633, 634, 632), (633, 381, 35), (635, 229, 636), (181, 638, 643), (180, 644, 179), (209, 208, 639), (209, 639, 638), (637, 423, 640), (208, 640, 641), (429, 645, 640), (643, 642, 644), (641, 647, 646), (644, 641, 646), (645, 432, 222), (645, 222, 647), (646, 647, 625), (646, 625, 223), (184, 650, 651), (197, 648, 198), (30, 478, 649), (30, 649, 648), (650, 649, 654), (264, 484, 653), (655, 654, 657), (657, 263, 208), (657, 638, 210), (660, 662, 26), (668, 198, 185), (658, 525, 253), (660, 663, 662), (665, 252, 196), (665, 196, 666), (666, 196, 667), (196, 648, 197), (4, 671, 316), (316, 674, 315), (295, 14, 244), (927, 673, 671), (669, 244, 672), (575, 243, 672), (673, 672, 676), (581, 582, 243), (243, 582, 677), (677, 28, 676), (676, 659, 678), (582, 28, 677), (229, 682, 176), (35, 325, 679), (325, 331, 680), (685, 687, 682), (685, 684, 687), (687, 684, 132), (749, 104, 689), (311, 698, 691), (689, 104, 690), (691, 705, 692), (692, 705, 15), (693, 15, 135), (697, 698, 311), (103, 696, 697), (699, 124, 701), (700, 699, 701), (701, 704, 702), (703, 712, 297), (703, 298, 701), (704, 298, 299), (124, 710, 712), (101, 707, 706), (102, 101, 706), (102, 706, 773), (706, 707, 709), (718, 310, 707), (310, 309, 709), (709, 711, 708), (708, 711, 710), (709, 309, 713), (709, 713, 711), (309, 726, 713), (711, 296, 712), (726, 241, 713), (310, 725, 309), (309, 725, 726), (100, 715, 716), (716, 715, 720), (717, 719, 720), (307, 735, 721), (719, 721, 722), (720, 724, 725), (723, 136, 724), (725, 724, 726), (724, 136, 604), (726, 724, 604), (308, 729, 307), (307, 732, 735), (64, 291, 727), (99, 727, 728), (99, 729, 308), (99, 731, 729), (728, 733, 731), (729, 731, 732), (730, 292, 734), (731, 733, 737), (732, 731, 737), (292, 293, 734), (737, 738, 735), (734, 125, 730), (736, 614, 737), (738, 737, 614), (123, 746, 751), (122, 739, 94), (95, 740, 96), (739, 743, 740), (742, 745, 743), (741, 744, 746), (742, 756, 745), (743, 748, 744), (760, 762, 747), (748, 747, 749), (749, 747, 104), (122, 754, 756), (756, 758, 760), (9, 752, 93), (752, 757, 753), (753, 755, 754), (755, 757, 761), (755, 761, 758), (120, 772, 759), (758, 761, 760), (759, 772, 11), (759, 696, 761), (760, 761, 103), (762, 760, 103), (121, 768, 120), (768, 772, 120), (764, 765, 92), (91, 119, 763), (763, 766, 764), (766, 119, 770), (766, 769, 767), (770, 771, 769), (768, 767, 772), (777, 10, 770), (771, 10, 707), (777, 779, 10), (779, 100, 10), (90, 89, 774), (91, 90, 775), (89, 776, 774), (90, 774, 779), (779, 774, 778), (776, 785, 788), (780, 714, 781), (779, 781, 100), (89, 784, 785), (782, 786, 783), (785, 787, 790), (786, 789, 787), (787, 789, 790), (790, 789, 99), (795, 797, 117), (797, 95, 117), (83, 862, 116), (84, 851, 793), (793, 796, 794), (116, 798, 793), (793, 798, 796), (794, 796, 797), (115, 114, 798), (796, 799, 797), (798, 94, 799), (115, 804, 114), (113, 800, 861), (800, 805, 803), (801, 804, 802), (804, 803, 806), (805, 112, 111), (805, 807, 806), (807, 808, 809), (808, 110, 93), (809, 808, 753), (110, 818, 9), (812, 817, 813), (109, 821, 814), (109, 814, 812), (812, 814, 817), (814, 824, 816), (816, 827, 830), (816, 830, 763), (816, 763, 819), (819, 764, 92), (833, 108, 822), (823, 822, 826), (823, 825, 824), (826, 108, 828), (825, 829, 827), (827, 829, 830), (107, 89, 828), (828, 90, 829), (829, 90, 830), (7, 79, 833), (831, 5, 56), (831, 834, 832), (79, 836, 833), (832, 834, 835), (833, 836, 837), (832, 840, 836), (837, 836, 841), (841, 88, 784), (2, 290, 847), (290, 842, 847), (106, 845, 843), (842, 844, 847), (843, 846, 844), (857, 105, 845), (847, 846, 848), (849, 851, 850), (850, 84, 848), (858, 862, 83), (851, 858, 83), (106, 855, 857), (858, 860, 862), (1, 304, 852), (852, 304, 853), (852, 853, 854), (853, 856, 854), (857, 856, 858), (858, 856, 860), (860, 82, 862), (862, 82, 801), (865, 867, 304), (303, 867, 868), (863, 864, 866), (863, 866, 865), (869, 870, 866), (867, 866, 871), (870, 869, 8), (871, 872, 81), (871, 81, 811), (876, 879, 301), (879, 880, 301), (874, 882, 877), (876, 874, 879), (877, 7, 820), (877, 820, 878), (878, 820, 80), (885, 888, 877), (52, 53, 883), (881, 883, 884), (883, 886, 884), (885, 884, 887), (886, 889, 77), (887, 886, 78), (887, 78, 79), (895, 896, 69), (85, 890, 86), (890, 741, 894), (893, 890, 894), (746, 123, 741), (894, 897, 895), (896, 895, 898), (741, 123, 899), (897, 741, 899), (123, 751, 97), (898, 897, 900), (900, 97, 921), (72, 907, 71), (118, 901, 920), (920, 901, 75), (75, 902, 76), (903, 792, 117), (905, 906, 908), (905, 909, 907), (908, 86, 909), (908, 85, 86), (909, 86, 891), (909, 891, 892), (919, 76, 917), (910, 847, 306), (910, 914, 911), (911, 915, 912), (913, 912, 915), (914, 306, 305), (914, 918, 915), (917, 916, 919), (918, 305, 920), (918, 76, 919), (918, 920, 75), (76, 918, 75), (923, 926, 67), (921, 924, 925), (314, 313, 922), (925, 927, 926), (929, 931, 51), (935, 936, 50), (936, 290, 50), (48, 47, 929), (929, 928, 931), (930, 932, 928), (928, 932, 934), (928, 934, 931), (933, 288, 934), (287, 855, 288), (936, 842, 290), (942, 945, 943), (944, 943, 285), (49, 946, 945), (49, 1, 946), (946, 852, 285), (3, 45, 42), (950, 951, 42), (48, 51, 43), (949, 51, 953), (949, 954, 950), (952, 50, 956), (952, 956, 953), (955, 36, 957), (290, 2, 956)])
me_plane_001.polygons.foreach_set('material_index', [2, 2, 2, 2, 2, 2, 2, 1, 2, 2, 2, 1, 1, 1, 1, 1, 1, 1, 1, 1, 1, 1, 2, 2, 1, 2, 2, 1, 1, 1, 1, 1, 1, 1, 1, 1, 1, 1, 1, 1, 1, 1, 1, 1, 1, 1, 1, 1, 1, 1, 1, 1, 1, 1, 1, 1, 1, 1, 1, 1, 1, 1, 1, 1, 1, 1, 1, 1, 1, 1, 1, 1, 1, 1, 1, 1, 1, 1, 1, 1, 1, 1, 1, 1, 1, 1, 1, 1, 1, 1, 1, 1, 1, 1, 1, 1, 1, 1, 1, 1, 1, 1, 1, 1, 1, 1, 1, 1, 1, 1, 1, 1, 1, 1, 1, 1, 1, 1, 1, 1, 1, 1, 1, 1, 1, 1, 1, 1, 1, 1, 1, 1, 1, 1, 1, 1, 1, 1, 1, 1, 1, 1, 1, 1, 1, 1, 1, 1, 1, 1, 1, 1, 1, 1, 1, 1, 1, 1, 1, 1, 1, 1, 1, 1, 1, 1, 1, 1, 1, 1, 1, 1, 1, 1, 1, 1, 1, 1, 1, 1, 1, 1, 1, 1, 1, 1, 1, 1, 1, 1, 1, 1, 1, 1, 1, 1, 1, 1, 1, 1, 1, 1, 1, 1, 1, 1, 1, 1, 1, 1, 1, 1, 1, 1, 1, 1, 1, 1, 1, 1, 1, 1, 1, 1, 1, 1, 1, 1, 1, 1, 1, 1, 1, 1, 1, 1, 1, 1, 1, 1, 1, 1, 1, 1, 1, 1, 1, 1, 1, 1, 1, 1, 1, 1, 1, 1, 1, 1, 1, 1, 1, 1, 1, 1, 1, 1, 1, 1, 1, 1, 1, 1, 1, 1, 1, 1, 1, 1, 1, 1, 1, 1, 1, 1, 1, 1, 1, 1, 1, 1, 1, 1, 1, 1, 1, 1, 1, 1, 1, 1, 1, 1, 1, 1, 1, 1, 1, 1, 1, 1, 1, 1, 1, 1, 1, 1, 1, 1, 1, 1, 1, 1, 1, 1, 1, 1, 1, 1, 1, 1, 1, 1, 1, 1, 1, 1, 1, 1, 1, 1, 1, 1, 1, 1, 1, 1, 1, 1, 1, 1, 1, 1, 1, 1, 1, 1, 1, 1, 1, 1, 1, 1, 1, 1, 1, 1, 1, 1, 1, 1, 1, 1, 1, 1, 1, 1, 1, 1, 1, 1, 1, 1, 1, 1, 1, 1, 1, 1, 1, 1, 1, 1, 1, 1, 1, 1, 1, 1, 1, 1, 1, 1, 1, 1, 1, 1, 1, 1, 1, 1, 1, 1, 1, 1, 1, 1, 1, 1, 1, 1, 1, 1, 1, 1, 1, 1, 1, 1, 1, 1, 1, 1, 1, 1, 1, 1, 1, 1, 1, 1, 1, 1, 1, 1, 1, 1, 1, 1, 1, 1, 1, 1, 1, 1, 1, 1, 1, 1, 1, 1, 1, 1, 1, 1, 1, 1, 1, 1, 1, 1, 1, 1, 1, 1, 1, 1, 1, 1, 1, 1, 1, 1, 1, 1, 1, 1, 1, 1, 1, 1, 1, 1, 1, 1, 1, 1, 1, 1, 1, 1, 1, 1, 1, 1, 1, 1, 1, 1, 1, 1, 1, 1, 1, 2, 2, 2, 2, 2, 2, 2, 2, 2, 2, 2, 2, 2, 2, 2, 2, 2, 2, 2, 2, 2, 2, 2, 2, 2, 2, 2, 2, 2, 2, 2, 2, 2, 2, 2, 2, 2, 2, 2, 2, 2, 2, 2, 2, 2, 2, 2, 2, 2, 2, 2, 2, 2, 2, 2, 2, 2, 2, 2, 2, 2, 2, 2, 2, 2, 2, 2, 2, 2, 2, 2, 2, 2, 2, 2, 2, 2, 2, 2, 2, 2, 2, 2, 2, 2, 2, 2, 2, 2, 2, 2, 2, 2, 2, 2, 2, 2, 2, 2, 2, 2, 2, 2, 2, 2, 2, 2, 2, 2, 2, 2, 2, 2, 2, 2, 2, 2, 2, 2, 2, 2, 2, 2, 2, 2, 2, 2, 2, 2, 2, 2, 2, 2, 2, 2, 2, 2, 2, 2, 2, 2, 2, 2, 2, 2, 2, 2, 2, 2, 2, 2, 2, 2, 2, 2, 2, 2, 2, 2, 2, 2, 2, 2, 2, 2, 2, 2, 2, 2, 2, 2, 2, 2, 2, 2, 2, 2, 2, 2, 2, 2, 2, 2, 2, 2, 2, 2, 2, 2, 2, 2, 2, 2, 2, 2, 2, 2, 2, 2, 2, 2, 2, 2, 2, 2, 2, 2, 2, 2, 2, 2, 2, 2, 2, 2, 2, 2, 2, 2, 2, 2, 2, 2, 2, 2, 2, 2, 2, 2, 2, 2, 2, 2, 2, 2, 2, 2, 2, 2, 2, 2, 2, 2, 2, 2, 2, 2, 2, 2, 2, 2, 2, 2, 2, 2, 2, 2, 2, 2, 2, 2, 2, 2, 2, 2, 2, 2, 2, 2, 2, 2, 2, 2, 2, 2, 2, 2, 2, 2, 2, 2, 2, 2, 2, 2, 2, 2, 2, 2, 2, 2, 2, 2, 2, 2, 2, 2, 2, 2, 2, 2, 2, 2, 2, 2, 2, 2, 2, 2, 2, 2, 2, 2, 2, 2, 2, 2, 2, 2, 2, 2, 2, 2, 2, 2, 2, 2, 2, 2, 2, 2, 2, 2, 2, 2, 2, 2, 2, 2, 2, 2, 2, 2, 2, 2, 2, 2, 2, 2, 2, 2, 2, 2, 2, 2, 2, 2, 2, 2, 2, 2, 2, 2, 2, 2, 2, 1, 1, 1, 1, 1, 1, 1, 1, 1, 2, 2, 2, 2, 1, 1, 1, 1, 1, 1, 1, 1, 1, 1, 1, 1, 1, 1, 1, 1, 1, 1, 1, 1, 1, 1, 1, 1, 1, 1, 1, 1, 1, 1, 1, 1, 1, 1, 1, 1, 1, 1, 1, 1, 1, 1, 1, 1, 1, 1, 1, 1, 1, 1, 1, 1, 1, 1, 1, 1, 1, 1, 1, 1, 1, 1, 1, 1, 1, 1, 1, 1, 1, 1, 1, 1, 1, 1, 1, 1, 1, 1, 1, 1, 1, 1, 1, 1, 1, 1, 1, 1, 1, 1, 1, 1, 1, 1, 1, 1, 1, 1, 1, 1, 1, 1, 1, 1, 1, 1, 1, 1, 1, 1, 1, 1, 1, 1, 1, 1, 1, 1, 1, 1, 1, 1, 1, 1, 1, 1, 1, 1, 1, 1, 1, 1, 1, 1, 1, 1, 1, 1, 1, 1, 1, 1, 1, 1, 1, 1, 1, 1, 1, 1, 1, 1, 1, 1, 1, 1, 1, 1, 1, 1, 1, 1, 1, 1, 1, 1, 1, 1, 1, 1, 1, 1, 1, 1, 1, 1, 1, 1, 1, 1, 1, 1, 1, 1, 1, 1, 1, 1, 1, 1, 1, 1, 1, 1, 1, 1, 1, 1, 1, 1, 1, 1, 1, 1, 1, 1, 1, 1, 1, 1, 1, 1, 1, 1, 1, 1, 1, 1, 1, 1, 1, 1, 1, 1, 1, 1, 1, 1, 1, 1, 1, 1, 1, 1, 1, 1, 1, 1, 1, 1, 1, 1, 1, 1, 1, 1, 1, 1, 1, 1, 1, 1, 1, 1, 1, 1, 1, 1, 1, 1, 1, 1, 1, 1, 1, 1, 1, 1, 1, 1, 1, 1, 1, 1, 1, 1, 1, 1, 1, 1, 1, 1, 1, 1, 1, 1, 1, 1, 1, 1, 1, 1, 1, 1, 1, 1, 1, 1, 1, 1, 1, 1, 1, 1, 1, 1, 1, 1, 1, 1, 1, 1, 1, 1, 1, 1, 1, 1, 1, 1, 1, 1, 1, 1, 1, 1, 1, 1, 1, 1, 1, 1, 1, 1, 1, 1, 1, 1, 1, 1, 1, 1, 1, 1, 1, 1, 1, 1, 1, 1, 1, 1, 1, 1, 1, 1, 1, 1, 1, 1, 1, 1, 1, 1, 2, 2, 2, 2, 2, 2, 2, 2, 2, 2, 2, 2, 2, 2, 2, 2, 2, 2, 2, 2, 2, 2, 2, 2, 2, 2, 2, 2, 2, 2, 2, 2, 2, 2, 2, 2, 2, 2, 2, 2, 2, 2, 2, 2, 2, 2, 2, 2, 2, 2, 2, 2, 2, 2, 2, 2, 2, 2, 2, 2, 2, 2, 2, 2, 2, 2, 2, 2, 2, 2, 2, 2, 2, 2, 2, 2, 2, 2, 2, 2, 2, 2, 2, 2, 2, 2, 2, 2, 2, 2, 2, 2, 2, 2, 2, 2, 2, 2, 2, 2, 2, 2, 2, 2, 2, 2, 2, 2, 2, 2, 2, 2, 2, 2, 2, 2, 2, 2, 2, 2, 2, 2, 2, 2, 2, 2, 2, 2, 2, 2, 2, 2, 2, 2, 2, 2, 2, 2, 2, 2, 2, 2, 2, 2, 2, 2, 2, 2, 2, 2, 2, 2, 2, 2, 2, 2, 2, 2, 2, 2, 2, 2, 2, 2, 2, 2, 2, 2, 2, 2, 2, 2, 2, 2, 2, 2, 2, 2, 2, 2, 2, 2, 2, 2, 2, 2, 2, 2, 2, 2, 2, 2, 2, 2, 2, 2, 2, 2, 2, 2, 2, 2, 2, 2, 2, 2, 2, 2, 2, 2, 2, 2, 2, 2, 2, 2, 2, 2, 2, 2, 2, 2, 2, 2, 2, 2, 2, 2, 2, 2, 2, 2, 2, 2, 2, 2, 2, 2, 2, 2, 2, 2, 2, 2, 2, 2, 2, 2, 2, 2, 2, 2, 2, 2, 2, 2, 2, 2, 2, 2, 2, 2, 2, 2, 2])
me_plane_001.materials.append(mat_material_004)
me_plane_001.materials.append(mat_material_001)
me_plane_001.materials.append(mat_material_002)
me_plane_001.materials.append(mat_material_003)
me_plane_001.use_remesh_preserve_volume = False
me_plane_001.use_remesh_preserve_attributes = False
me_plane_001.use_mirror_vertex_groups = False
me_plane_001.update()

# ---- objects
ob_ground = bpy.data.objects.new('Ground', me_plane_001)

# ---- transforms, parenting, visibility, modifiers, constraints
ob_ground.location = (0.0, 0.0, 0.0)
ob_ground.lineart.crease_threshold = 0.0

# ---- collection membership
col_collection_1.objects.link(ob_ground)

# ---- scene / render settings (as saved in the file)
scene.frame_start = 1; scene.frame_end = 250; scene.frame_set(1)
scene.render.engine = 'BLENDER_EEVEE_NEXT'
scene.render.resolution_percentage = 50
scene.render.dither_intensity = 0.0
scene.cycles.use_denoising = False
scene.cycles.samples = 128
scene.cycles.sampling_pattern = 'TABULATED_SOBOL'
scene.cycles.light_sampling_threshold = 0.0
scene.cycles.use_adaptive_sampling = False
scene.cycles.use_light_tree = False
scene.cycles.blur_glossy = 0.0
scene.cycles.sample_clamp_indirect = 0.0
scene.view_settings.view_transform = 'Standard'
bpy.context.view_layer.update()

# ---- added for rendering (the .blend has no active camera and no usable light): camera, sun
cam_auto = bpy.data.cameras.new('AutoCamera')
cam_auto.lens = 50.0
cam_auto.sensor_width = 36.0
cam_auto.clip_end = 2094.24
ob_auto_camera = bpy.data.objects.new('AutoCamera', cam_auto)
scene.collection.objects.link(ob_auto_camera)
ob_auto_camera.location = (173.999, -143.032, 95.2113)
ob_auto_camera.rotation_euler = (1.09748, -7.21219e-08, 0.694738)
scene.camera = ob_auto_camera
light_auto_sun = bpy.data.lights.new('AutoSun', 'SUN')
light_auto_sun.energy = 3.0
light_auto_sun.angle = 0.0523599
ob_auto_sun = bpy.data.objects.new('AutoSun', light_auto_sun)
scene.collection.objects.link(ob_auto_sun)
ob_auto_sun.rotation_euler = (0.872665, 0.174533, 0.523599)
bpy.context.view_layer.update()
